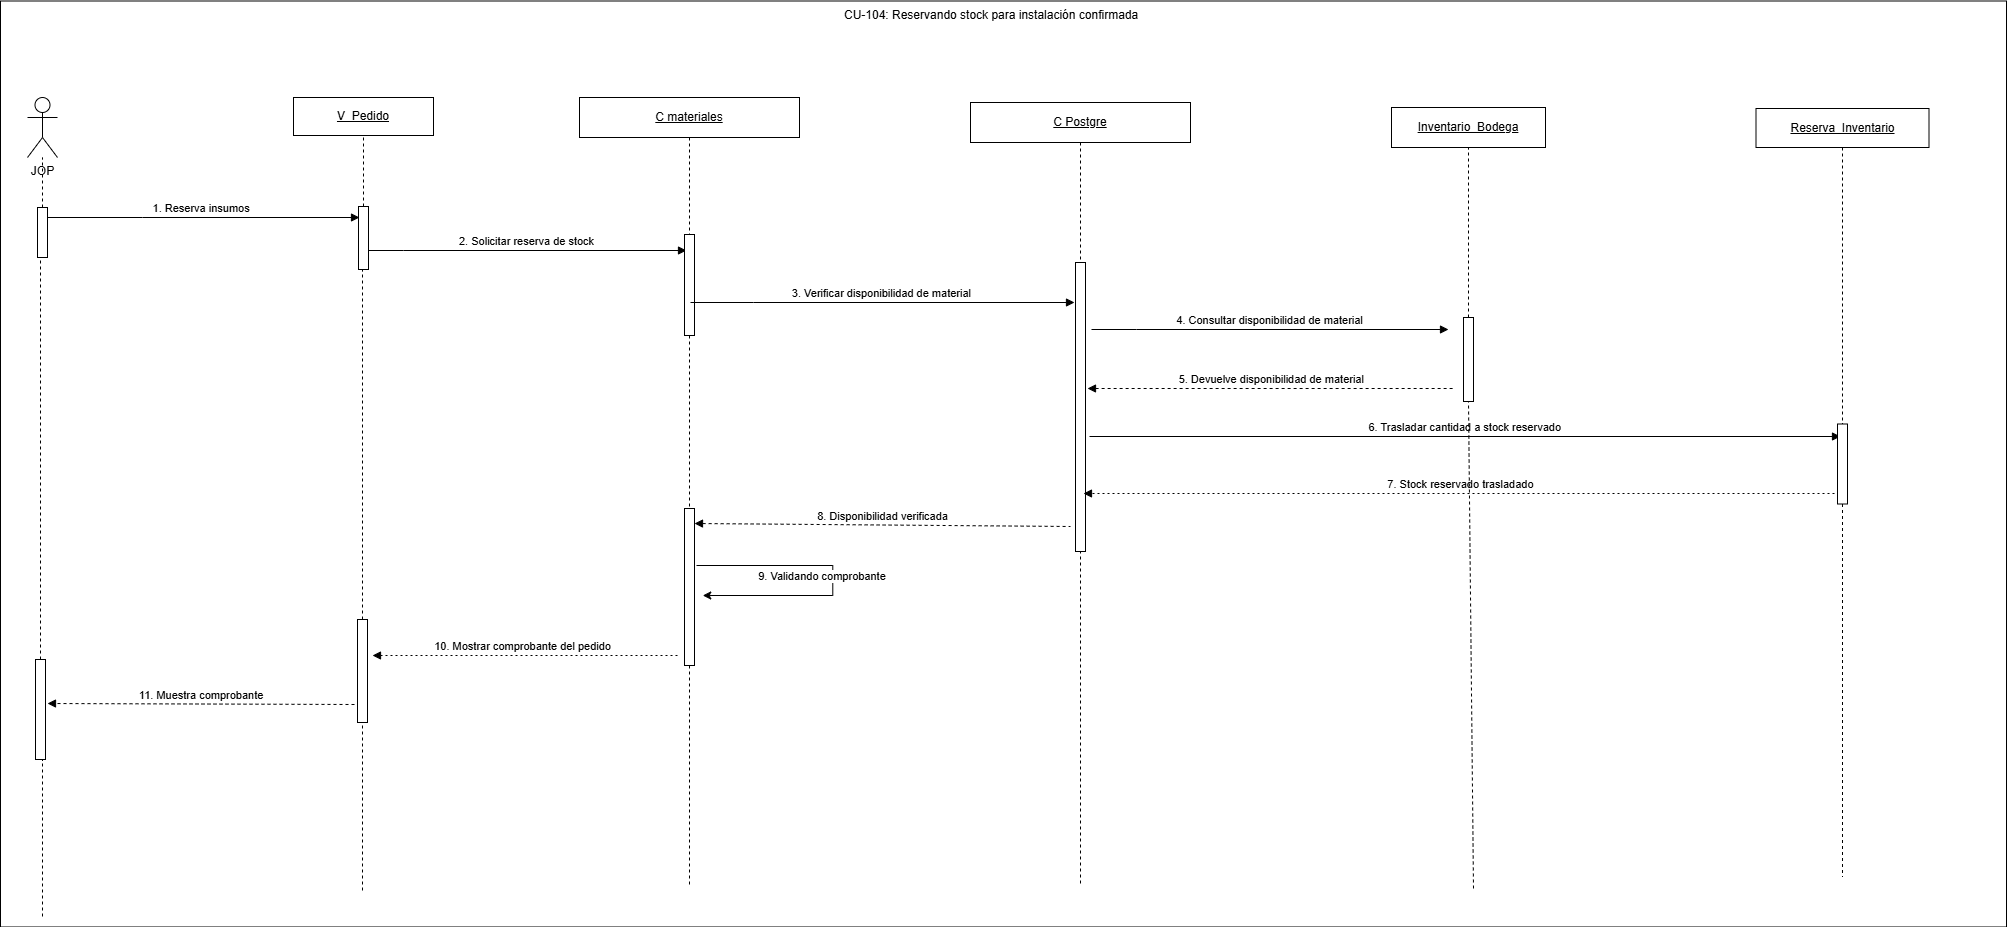

The diagram above was exported from draw.io. Its source (the exported page's mxGraphModel, read from the mxfile embedded in the PNG):
<mxGraphModel dx="921" dy="666" grid="0" gridSize="10" guides="1" tooltips="1" connect="1" arrows="1" fold="1" page="0" pageScale="1" pageWidth="827" pageHeight="1169" math="0" shadow="0">
  <root>
    <mxCell id="0" />
    <mxCell id="1" parent="0" />
    <mxCell id="jLT5etifE8Zbcix8phxg-1" parent="1" style="rounded=0;whiteSpace=wrap;html=1;" value="" vertex="1">
      <mxGeometry height="926" width="2006" x="1543" y="680.5" as="geometry" />
    </mxCell>
    <mxCell id="aV8DvaMeLvfo3cHzrXHa-28" edge="1" parent="1" source="Z--0tICnfg4qcGzqVSoG-19" style="endArrow=none;html=1;rounded=0;dashed=1;" target="aV8DvaMeLvfo3cHzrXHa-4" value="">
      <mxGeometry height="50" relative="1" width="50" as="geometry">
        <mxPoint x="1905" y="2063" as="sourcePoint" />
        <mxPoint x="1904.52" y="851" as="targetPoint" />
      </mxGeometry>
    </mxCell>
    <mxCell id="aV8DvaMeLvfo3cHzrXHa-2" parent="1" style="shape=umlActor;verticalLabelPosition=bottom;verticalAlign=top;html=1;outlineConnect=0;" value="JOP" vertex="1">
      <mxGeometry height="60" width="30" x="1570" y="776.999951171875" as="geometry" />
    </mxCell>
    <mxCell id="aV8DvaMeLvfo3cHzrXHa-4" parent="1" style="rounded=0;whiteSpace=wrap;html=1;" value="&lt;u&gt;V_Pedido&lt;/u&gt;" vertex="1">
      <mxGeometry height="38" width="140" x="1836" y="777" as="geometry" />
    </mxCell>
    <mxCell id="aV8DvaMeLvfo3cHzrXHa-5" parent="1" style="rounded=0;whiteSpace=wrap;html=1;" value="&lt;span&gt;&lt;u style=&quot;&quot;&gt;&lt;font style=&quot;color: rgb(0, 0, 0);&quot;&gt;Inventario_Bodega&lt;/font&gt;&lt;/u&gt;&lt;/span&gt;" vertex="1">
      <mxGeometry height="40" width="154" x="2934" y="787" as="geometry" />
    </mxCell>
    <mxCell id="aV8DvaMeLvfo3cHzrXHa-9" edge="1" parent="1" source="Z--0tICnfg4qcGzqVSoG-16" style="endArrow=none;html=1;rounded=0;dashed=1;" target="aV8DvaMeLvfo3cHzrXHa-2" value="">
      <mxGeometry height="50" relative="1" width="50" as="geometry">
        <mxPoint x="1585" y="2070" as="sourcePoint" />
        <mxPoint x="1554" y="878" as="targetPoint" />
      </mxGeometry>
    </mxCell>
    <mxCell id="aV8DvaMeLvfo3cHzrXHa-13" parent="1" style="rounded=0;whiteSpace=wrap;html=1;" value="&lt;span&gt;&lt;u style=&quot;&quot;&gt;&lt;font style=&quot;color: rgb(0, 0, 0);&quot;&gt;Reserva_Inventario&lt;/font&gt;&lt;/u&gt;&lt;/span&gt;" vertex="1">
      <mxGeometry height="39" width="173" x="3298.5" y="788" as="geometry" />
    </mxCell>
    <mxCell id="aV8DvaMeLvfo3cHzrXHa-17" edge="1" parent="1" source="Z--0tICnfg4qcGzqVSoG-25" style="rounded=0;orthogonalLoop=1;jettySize=auto;html=1;exitX=0.5;exitY=1;exitDx=0;exitDy=0;endArrow=none;endFill=0;dashed=1;" value="">
      <mxGeometry relative="1" as="geometry">
        <mxPoint x="3385" y="831.999951171875" as="sourcePoint" />
        <mxPoint x="3385" y="1556" as="targetPoint" />
      </mxGeometry>
    </mxCell>
    <mxCell id="aV8DvaMeLvfo3cHzrXHa-27" parent="1" style="text;whiteSpace=wrap;" value="CU-104: Reservando stock para instalación confirmada" vertex="1">
      <mxGeometry height="36" width="322" x="2384.999951171875" y="680.5" as="geometry" />
    </mxCell>
    <mxCell id="aV8DvaMeLvfo3cHzrXHa-29" parent="1" style="shape=umlLifeline;perimeter=lifelinePerimeter;whiteSpace=wrap;html=1;container=1;dropTarget=0;collapsible=0;recursiveResize=0;outlineConnect=0;portConstraint=eastwest;" value="&lt;div&gt;&lt;u&gt;C Postgre&lt;/u&gt;&lt;/div&gt;" vertex="1">
      <mxGeometry height="781" width="220" x="2513" y="782" as="geometry" />
    </mxCell>
    <mxCell id="Z--0tICnfg4qcGzqVSoG-21" parent="aV8DvaMeLvfo3cHzrXHa-29" style="html=1;points=[[0,0,0,0,5],[0,1,0,0,-5],[1,0,0,0,5],[1,1,0,0,-5]];perimeter=orthogonalPerimeter;outlineConnect=0;targetShapes=umlLifeline;portConstraint=eastwest;newEdgeStyle={&quot;curved&quot;:0,&quot;rounded&quot;:0};" value="" vertex="1">
      <mxGeometry height="289" width="10" x="105" y="160" as="geometry" />
    </mxCell>
    <mxCell id="Z--0tICnfg4qcGzqVSoG-1" edge="1" parent="1" style="verticalAlign=bottom;edgeStyle=elbowEdgeStyle;elbow=vertical;curved=0;rounded=0;endArrow=block;" value="1. Reserva insumos">
      <mxGeometry relative="1" x="-0.0019" as="geometry">
        <mxPoint as="offset" />
        <Array as="points">
          <mxPoint x="1685" y="897" />
        </Array>
        <mxPoint x="1587" y="897" as="sourcePoint" />
        <mxPoint x="1902" y="897" as="targetPoint" />
      </mxGeometry>
    </mxCell>
    <mxCell id="Z--0tICnfg4qcGzqVSoG-2" edge="1" parent="1" style="verticalAlign=bottom;edgeStyle=elbowEdgeStyle;elbow=vertical;curved=0;rounded=0;endArrow=block;" value="2. Solicitar reserva de stock">
      <mxGeometry relative="1" as="geometry">
        <Array as="points">
          <mxPoint x="1946" y="930" />
        </Array>
        <mxPoint x="1911" y="930" as="sourcePoint" />
        <mxPoint x="2229" y="930" as="targetPoint" />
      </mxGeometry>
    </mxCell>
    <mxCell id="Z--0tICnfg4qcGzqVSoG-4" parent="1" style="shape=umlLifeline;perimeter=lifelinePerimeter;whiteSpace=wrap;html=1;container=1;dropTarget=0;collapsible=0;recursiveResize=0;outlineConnect=0;portConstraint=eastwest;" value="&lt;u&gt;C materiales&lt;/u&gt;" vertex="1">
      <mxGeometry height="789" width="220" x="2122" y="777" as="geometry" />
    </mxCell>
    <mxCell id="Z--0tICnfg4qcGzqVSoG-20" parent="Z--0tICnfg4qcGzqVSoG-4" style="html=1;points=[[0,0,0,0,5],[0,1,0,0,-5],[1,0,0,0,5],[1,1,0,0,-5]];perimeter=orthogonalPerimeter;outlineConnect=0;targetShapes=umlLifeline;portConstraint=eastwest;newEdgeStyle={&quot;curved&quot;:0,&quot;rounded&quot;:0};" value="" vertex="1">
      <mxGeometry height="101" width="10" x="105" y="137" as="geometry" />
    </mxCell>
    <mxCell id="9jvPuVJM06vlw-ajqFtr-5" parent="Z--0tICnfg4qcGzqVSoG-4" style="html=1;points=[[0,0,0,0,5],[0,1,0,0,-5],[1,0,0,0,5],[1,1,0,0,-5]];perimeter=orthogonalPerimeter;outlineConnect=0;targetShapes=umlLifeline;portConstraint=eastwest;newEdgeStyle={&quot;curved&quot;:0,&quot;rounded&quot;:0};" value="" vertex="1">
      <mxGeometry height="157" width="10" x="105" y="411" as="geometry" />
    </mxCell>
    <mxCell id="Z--0tICnfg4qcGzqVSoG-5" edge="1" parent="1" style="verticalAlign=bottom;edgeStyle=elbowEdgeStyle;elbow=horizontal;curved=0;rounded=0;endArrow=block;" value="3. Verificar disponibilidad de material">
      <mxGeometry relative="1" as="geometry">
        <Array as="points">
          <mxPoint x="2296" y="982" />
        </Array>
        <mxPoint x="2233" y="982" as="sourcePoint" />
        <mxPoint x="2617" y="982" as="targetPoint" />
      </mxGeometry>
    </mxCell>
    <mxCell id="Z--0tICnfg4qcGzqVSoG-6" edge="1" parent="1" style="verticalAlign=bottom;edgeStyle=elbowEdgeStyle;elbow=horizontal;curved=0;rounded=0;endArrow=block;" value="4. Consultar disponibilidad de material">
      <mxGeometry relative="1" as="geometry">
        <Array as="points">
          <mxPoint x="2679" y="1009" />
        </Array>
        <mxPoint x="2634" y="1009" as="sourcePoint" />
        <mxPoint x="2991" y="1009" as="targetPoint" />
      </mxGeometry>
    </mxCell>
    <mxCell id="Z--0tICnfg4qcGzqVSoG-8" edge="1" parent="1" style="verticalAlign=bottom;edgeStyle=elbowEdgeStyle;elbow=horizontal;curved=0;rounded=0;endArrow=none;dashed=1;startArrow=block;startFill=1;endFill=0;" value="5. Devuelve disponibilidad de material">
      <mxGeometry relative="1" as="geometry">
        <Array as="points">
          <mxPoint x="2686" y="1068" />
        </Array>
        <mxPoint x="2630" y="1068" as="sourcePoint" />
        <mxPoint x="2998" y="1068" as="targetPoint" />
      </mxGeometry>
    </mxCell>
    <mxCell id="Z--0tICnfg4qcGzqVSoG-9" edge="1" parent="1" style="verticalAlign=bottom;elbow=vertical;rounded=0;endArrow=block;" value="6. Trasladar cantidad a stock reservado">
      <mxGeometry relative="1" as="geometry">
        <mxPoint as="offset" />
        <mxPoint x="2632" y="1116" as="sourcePoint" />
        <mxPoint x="3383" y="1116" as="targetPoint" />
      </mxGeometry>
    </mxCell>
    <mxCell id="Z--0tICnfg4qcGzqVSoG-10" edge="1" parent="1" style="verticalAlign=bottom;elbow=vertical;rounded=0;dashed=1;dashPattern=2 3;endArrow=block;" value="7. Stock reservado trasladado">
      <mxGeometry relative="1" as="geometry">
        <mxPoint x="3382" y="1173" as="sourcePoint" />
        <mxPoint x="2626" y="1173" as="targetPoint" />
      </mxGeometry>
    </mxCell>
    <mxCell id="Z--0tICnfg4qcGzqVSoG-11" edge="1" parent="1" style="endArrow=classic;html=1;rounded=0;edgeStyle=orthogonalEdgeStyle;elbow=vertical;" value="">
      <mxGeometry height="50" relative="1" width="50" as="geometry">
        <Array as="points">
          <mxPoint x="2375.25" y="1245" />
          <mxPoint x="2375.25" y="1275" />
        </Array>
        <mxPoint x="2239" y="1245" as="sourcePoint" />
        <mxPoint x="2245.25" y="1275" as="targetPoint" />
      </mxGeometry>
    </mxCell>
    <mxCell id="Z--0tICnfg4qcGzqVSoG-12" connectable="0" parent="Z--0tICnfg4qcGzqVSoG-11" style="edgeLabel;html=1;align=center;verticalAlign=middle;resizable=0;points=[];" value="9. Validando comprobante&amp;nbsp;" vertex="1">
      <mxGeometry relative="1" x="-0.3647" y="2" as="geometry">
        <mxPoint x="32" y="12" as="offset" />
      </mxGeometry>
    </mxCell>
    <mxCell id="Z--0tICnfg4qcGzqVSoG-13" edge="1" parent="1" style="verticalAlign=bottom;elbow=horizontal;rounded=0;endArrow=none;startArrow=block;startFill=1;endFill=0;dashed=1;" value="8. Disponibilidad verificada">
      <mxGeometry relative="1" as="geometry">
        <mxPoint x="2237" y="1203" as="sourcePoint" />
        <mxPoint x="2613" y="1206" as="targetPoint" />
      </mxGeometry>
    </mxCell>
    <mxCell id="Z--0tICnfg4qcGzqVSoG-14" edge="1" parent="1" style="verticalAlign=bottom;elbow=vertical;rounded=0;dashed=1;dashPattern=2 3;endArrow=block;" value="10. Mostrar comprobante del pedido ">
      <mxGeometry relative="1" as="geometry">
        <mxPoint x="2220" y="1335" as="sourcePoint" />
        <mxPoint x="1915" y="1335" as="targetPoint" />
      </mxGeometry>
    </mxCell>
    <mxCell id="Z--0tICnfg4qcGzqVSoG-15" edge="1" parent="1" style="verticalAlign=bottom;elbow=vertical;rounded=0;endArrow=block;dashed=1;" value="11. Muestra comprobante">
      <mxGeometry relative="1" as="geometry">
        <mxPoint x="1897" y="1384" as="sourcePoint" />
        <mxPoint x="1590" y="1383" as="targetPoint" />
      </mxGeometry>
    </mxCell>
    <mxCell id="Z--0tICnfg4qcGzqVSoG-17" edge="1" parent="1" source="9jvPuVJM06vlw-ajqFtr-2" style="endArrow=none;html=1;rounded=0;dashed=1;" target="Z--0tICnfg4qcGzqVSoG-16" value="">
      <mxGeometry height="50" relative="1" width="50" as="geometry">
        <mxPoint x="1585" y="1596" as="sourcePoint" />
        <mxPoint x="1585" y="837" as="targetPoint" />
      </mxGeometry>
    </mxCell>
    <mxCell id="Z--0tICnfg4qcGzqVSoG-16" parent="1" style="html=1;points=[[0,0,0,0,5],[0,1,0,0,-5],[1,0,0,0,5],[1,1,0,0,-5]];perimeter=orthogonalPerimeter;outlineConnect=0;targetShapes=umlLifeline;portConstraint=eastwest;newEdgeStyle={&quot;curved&quot;:0,&quot;rounded&quot;:0};" value="" vertex="1">
      <mxGeometry height="50" width="10" x="1580" y="887" as="geometry" />
    </mxCell>
    <mxCell id="Z--0tICnfg4qcGzqVSoG-18" edge="1" parent="1" source="9jvPuVJM06vlw-ajqFtr-4" style="endArrow=none;html=1;rounded=0;dashed=1;" target="Z--0tICnfg4qcGzqVSoG-19" value="">
      <mxGeometry height="50" relative="1" width="50" as="geometry">
        <mxPoint x="1905" y="1570" as="sourcePoint" />
        <mxPoint x="1905" y="837" as="targetPoint" />
      </mxGeometry>
    </mxCell>
    <mxCell id="Z--0tICnfg4qcGzqVSoG-19" parent="1" style="html=1;points=[[0,0,0,0,5],[0,1,0,0,-5],[1,0,0,0,5],[1,1,0,0,-5]];perimeter=orthogonalPerimeter;outlineConnect=0;targetShapes=umlLifeline;portConstraint=eastwest;newEdgeStyle={&quot;curved&quot;:0,&quot;rounded&quot;:0};" value="" vertex="1">
      <mxGeometry height="63" width="10" x="1901" y="886" as="geometry" />
    </mxCell>
    <mxCell id="Z--0tICnfg4qcGzqVSoG-24" edge="1" parent="1" source="aV8DvaMeLvfo3cHzrXHa-13" style="rounded=0;orthogonalLoop=1;jettySize=auto;html=1;exitX=0.5;exitY=1;exitDx=0;exitDy=0;endArrow=none;endFill=0;dashed=1;" target="Z--0tICnfg4qcGzqVSoG-25" value="">
      <mxGeometry relative="1" as="geometry">
        <mxPoint x="3385" y="832" as="sourcePoint" />
        <mxPoint x="3393" y="2102" as="targetPoint" />
      </mxGeometry>
    </mxCell>
    <mxCell id="Z--0tICnfg4qcGzqVSoG-25" parent="1" style="html=1;points=[[0,0,0,0,5],[0,1,0,0,-5],[1,0,0,0,5],[1,1,0,0,-5]];perimeter=orthogonalPerimeter;outlineConnect=0;targetShapes=umlLifeline;portConstraint=eastwest;newEdgeStyle={&quot;curved&quot;:0,&quot;rounded&quot;:0};" value="" vertex="1">
      <mxGeometry height="80" width="10" x="3380" y="1103.5" as="geometry" />
    </mxCell>
    <mxCell id="VD_KRBDTeUQ9gO5uqkI7-2" edge="1" parent="1" source="Z--0tICnfg4qcGzqVSoG-23" style="endArrow=none;html=1;rounded=0;dashed=1;entryX=0.5;entryY=1;entryDx=0;entryDy=0;" target="aV8DvaMeLvfo3cHzrXHa-5" value="">
      <mxGeometry height="50" relative="1" width="50" as="geometry">
        <mxPoint x="3016" y="1568" as="sourcePoint" />
        <mxPoint x="3011" y="923" as="targetPoint" />
      </mxGeometry>
    </mxCell>
    <mxCell id="VD_KRBDTeUQ9gO5uqkI7-3" edge="1" parent="1" style="endArrow=none;html=1;rounded=0;dashed=1;entryX=0.5;entryY=1;entryDx=0;entryDy=0;" target="Z--0tICnfg4qcGzqVSoG-23" value="">
      <mxGeometry height="50" relative="1" width="50" as="geometry">
        <mxPoint x="3016" y="1568" as="sourcePoint" />
        <mxPoint x="3011" y="827" as="targetPoint" />
      </mxGeometry>
    </mxCell>
    <mxCell id="Z--0tICnfg4qcGzqVSoG-23" parent="1" style="html=1;points=[[0,0,0,0,5],[0,1,0,0,-5],[1,0,0,0,5],[1,1,0,0,-5]];perimeter=orthogonalPerimeter;outlineConnect=0;targetShapes=umlLifeline;portConstraint=eastwest;newEdgeStyle={&quot;curved&quot;:0,&quot;rounded&quot;:0};" value="" vertex="1">
      <mxGeometry height="84" width="10" x="3006" y="997" as="geometry" />
    </mxCell>
    <mxCell id="9jvPuVJM06vlw-ajqFtr-1" edge="1" parent="1" style="endArrow=none;html=1;rounded=0;dashed=1;" target="9jvPuVJM06vlw-ajqFtr-2" value="">
      <mxGeometry height="50" relative="1" width="50" as="geometry">
        <mxPoint x="1585" y="1596" as="sourcePoint" />
        <mxPoint x="1585" y="937" as="targetPoint" />
      </mxGeometry>
    </mxCell>
    <mxCell id="9jvPuVJM06vlw-ajqFtr-2" parent="1" style="html=1;points=[[0,0,0,0,5],[0,1,0,0,-5],[1,0,0,0,5],[1,1,0,0,-5]];perimeter=orthogonalPerimeter;outlineConnect=0;targetShapes=umlLifeline;portConstraint=eastwest;newEdgeStyle={&quot;curved&quot;:0,&quot;rounded&quot;:0};" value="" vertex="1">
      <mxGeometry height="100" width="10" x="1578" y="1339" as="geometry" />
    </mxCell>
    <mxCell id="9jvPuVJM06vlw-ajqFtr-3" edge="1" parent="1" style="endArrow=none;html=1;rounded=0;dashed=1;" target="9jvPuVJM06vlw-ajqFtr-4" value="">
      <mxGeometry height="50" relative="1" width="50" as="geometry">
        <mxPoint x="1905" y="1570" as="sourcePoint" />
        <mxPoint x="1905" y="949" as="targetPoint" />
      </mxGeometry>
    </mxCell>
    <mxCell id="9jvPuVJM06vlw-ajqFtr-4" parent="1" style="html=1;points=[[0,0,0,0,5],[0,1,0,0,-5],[1,0,0,0,5],[1,1,0,0,-5]];perimeter=orthogonalPerimeter;outlineConnect=0;targetShapes=umlLifeline;portConstraint=eastwest;newEdgeStyle={&quot;curved&quot;:0,&quot;rounded&quot;:0};" value="" vertex="1">
      <mxGeometry height="103" width="10" x="1900" y="1299" as="geometry" />
    </mxCell>
  </root>
</mxGraphModel>